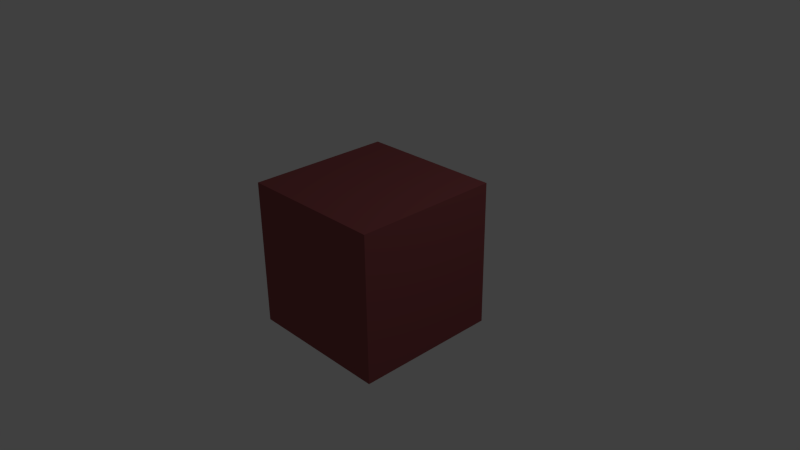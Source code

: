 # Source: leave.blend  (saved by Blender 2.75.0; exported with 4.5.12 LTS)
import bpy
from mathutils import Matrix  # noqa: F401  (used for matrix-valued properties, if any)

bpy.ops.wm.read_factory_settings(use_empty=True)
scene = bpy.context.scene
scene.name = 'Scene'

# ---- collections
col_collection_1 = bpy.data.collections.new('Collection 1'); scene.collection.children.link(col_collection_1)

# ---- materials (node trees are filled in below, after node groups)
mat_material = bpy.data.materials.new('Material')
mat_material.alpha_threshold = 0.0
mat_material.roughness = 0.5
mat_material.line_color = (0.0, 0.0, 0.0, 1.0)

# ---- material node trees
mat_material.use_nodes = True; mat_material.node_tree.nodes.clear()
_N = mat_material.node_tree.nodes; _L = mat_material.node_tree.links
n0 = _N.new('ShaderNodeOutputMaterial'); n0.name = 'Material Output'; n0.location = (300, 300)
n1 = _N.new('ShaderNodeBsdfDiffuse'); n1.name = 'Diffuse BSDF'; n1.location = (10, 300)
n1.inputs[0].default_value = (0.2883, 0.07608, 0.07982, 1.0)
_L.new(n1.outputs[0], n0.inputs[0])
n0.is_active_output = True

# ---- world
world_world = bpy.data.worlds.new('World'); scene.world = world_world
world_world.color = (0.05088, 0.05088, 0.05088)
world_world.use_sun_shadow = False
world_world.sun_shadow_jitter_overblur = 0.0
world_world.cycles.sampling_method = 'MANUAL'
world_world.cycles.sample_map_resolution = 256

# ---- cameras
cam_camera = bpy.data.cameras.new('Camera')
cam_camera.clip_end = 100.0
cam_camera.lens = 35.0
cam_camera.sensor_width = 32.0
cam_camera.sensor_height = 18.0
cam_camera.ortho_scale = 7.314
cam_camera.dof.focus_distance = 0.0

# ---- lights
light_lamp = bpy.data.lights.new('Lamp', 'POINT')
light_lamp.transmission_factor = 0.0
light_lamp.cutoff_distance = 30.0
light_lamp.energy = 100.0
light_lamp.shadow_buffer_clip_start = 1.001
light_lamp.shadow_soft_size = 0.1
light_lamp.shadow_maximum_resolution = 0.006
light_lamp.use_absolute_resolution = True
light_lamp.cycles.use_multiple_importance_sampling = False

# ---- meshes
me_cube = bpy.data.meshes.new('Cube')
me_cube.from_pydata([(1.0, 1.0, -1.0), (1.0, -1.0, -1.0), (-1.0, -1.0, -1.0), (-1.0, 1.0, -1.0), (1.0, 1.0, 1.0), (1.0, -1.0, 1.0), (-1.0, -1.0, 1.0), (-1.0, 1.0, 1.0)], [], [(0, 1, 2, 3), (4, 7, 6, 5), (0, 4, 5, 1), (1, 5, 6, 2), (2, 6, 7, 3), (4, 0, 3, 7)])
me_cube.materials.append(mat_material)
me_cube.use_remesh_preserve_volume = False
me_cube.use_remesh_preserve_attributes = False
me_cube.use_mirror_vertex_groups = False
me_cube.update()

# ---- objects
ob_cube = bpy.data.objects.new('Cube', me_cube)
ob_lamp = bpy.data.objects.new('Lamp', light_lamp)
ob_camera = bpy.data.objects.new('Camera', cam_camera)

# ---- transforms, parenting, visibility, modifiers, constraints
ob_cube.location = (0.0, 0.0, 0.0)
ob_cube.lock_rotations_4d = False
ob_cube.empty_display_type = 'ARROWS'
ob_cube.lineart.crease_threshold = 0.0
ob_lamp.location = (4.076, 1.005, 5.904)
ob_lamp.rotation_euler = (0.6503, 0.05522, 1.866)
ob_lamp.lock_rotations_4d = False
ob_lamp.empty_display_type = 'ARROWS'
ob_lamp.color = (0.0, 0.0, 0.0, 0.0)
ob_lamp.lineart.crease_threshold = 0.0
ob_camera.location = (7.481, -6.508, 5.344)
ob_camera.rotation_euler = (1.109, 0.01082, 0.8149)
ob_camera.lock_rotations_4d = False
ob_camera.empty_display_type = 'ARROWS'
ob_camera.color = (0.0, 0.0, 0.0, 0.0)
ob_camera.display_type = 'WIRE'
ob_camera.lineart.crease_threshold = 0.0

# ---- collection membership
col_collection_1.objects.link(ob_cube)
col_collection_1.objects.link(ob_lamp)
col_collection_1.objects.link(ob_camera)

# ---- scene / render settings (as saved in the file)
scene.camera = ob_camera
scene.frame_start = 1; scene.frame_end = 250; scene.frame_set(1)
scene.render.engine = 'CYCLES'
scene.render.resolution_percentage = 50
scene.render.dither_intensity = 0.0
scene.cycles.use_denoising = False
scene.cycles.samples = 10
scene.cycles.sampling_pattern = 'TABULATED_SOBOL'
scene.cycles.light_sampling_threshold = 0.0
scene.cycles.use_adaptive_sampling = False
scene.cycles.use_light_tree = False
scene.cycles.blur_glossy = 0.0
scene.cycles.pixel_filter_type = 'GAUSSIAN'
scene.cycles.sample_clamp_indirect = 0.0
scene.view_settings.view_transform = 'Standard'
bpy.context.view_layer.update()
